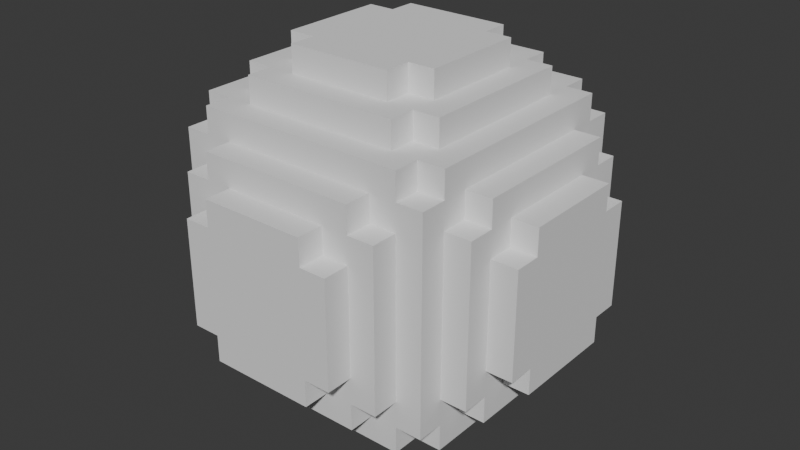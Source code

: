 # Source: golfBallV2.blend  (saved by Blender 4.2.66; exported with 4.5.12 LTS)
import bpy
from mathutils import Matrix  # noqa: F401  (used for matrix-valued properties, if any)

bpy.ops.wm.read_factory_settings(use_empty=True)
scene = bpy.context.scene
scene.name = 'Scene'

# ---- world
world_world = bpy.data.worlds.new('World'); scene.world = world_world
world_world.use_nodes = True; world_world.node_tree.nodes.clear()
_N = world_world.node_tree.nodes; _L = world_world.node_tree.links
n0 = _N.new('ShaderNodeOutputWorld'); n0.name = 'World Output'; n0.location = (300, 300)
n1 = _N.new('ShaderNodeBackground'); n1.name = 'Background'; n1.location = (10, 300)
n1.inputs[0].default_value = (0.05088, 0.05088, 0.05088, 1.0)
_L.new(n1.outputs[0], n0.inputs[0])
n0.is_active_output = True
world_world.color = (0.05088, 0.05088, 0.05088)
world_world.sun_shadow_jitter_overblur = 0.0

# ---- meshes
me_cube_002 = bpy.data.meshes.new('Cube.002')
me_cube_002.from_pydata([(-1.0, -1.0, 1.0), (-1.0, -1.25, 1.25), (-1.25, -1.25, 1.0), (-1.0, -1.25, 1.0), (-1.0, -1.25, 0.75), (-0.75, -1.25, 1.0), (-0.75, -1.25, 0.75), (-1.0, -0.75, 1.25), (-1.0, -1.0, 1.25), (-0.75, -0.75, 1.25), (-0.75, -1.0, 1.25), (-1.25, -1.0, 1.25), (-1.25, -1.0, 1.0), (-1.25, -0.75, 1.0), (-1.25, -1.0, 0.75), (-1.25, -0.75, 0.75), (-1.75, -0.5, 0.75), (-1.0, -0.75, 1.5), (-0.5, -0.5, 1.5), (-0.5, -0.75, 1.5), (-0.75, -0.5, 1.5), (-0.75, -0.75, 1.5), (-0.75, -1.0, 1.5), (-0.5, -0.5, 1.75), (-0.5, -0.75, 1.75), (-0.75, -0.5, 1.75), (-1.0, -1.5, 0.75), (-0.75, -1.5, 1.0), (-0.75, -1.5, 0.75), (-0.75, -1.5, 0.5), (-0.5, -1.5, 0.75), (-0.5, -1.5, 0.5), (-0.75, -1.75, 0.5), (-0.5, -1.75, 0.75), (-0.5, -1.75, 0.5), (-1.5, -0.75, 1.0), (-1.5, -1.0, 0.75), (-1.5, -0.75, 0.75), (-1.5, -0.5, 0.75), (-1.5, -0.75, 0.5), (-1.5, -0.5, 0.5), (-1.75, -0.75, 0.5), (-1.75, -0.5, 0.5), (1.0, -1.0, 1.0), (1.0, -1.25, 1.25), (1.25, -1.25, 1.0), (1.0, -1.25, 1.0), (1.0, -1.25, 0.75), (0.75, -1.25, 1.0), (0.75, -1.25, 0.75), (1.0, -0.75, 1.25), (1.0, -1.0, 1.25), (0.75, -0.75, 1.25), (0.75, -1.0, 1.25), (1.25, -1.0, 1.25), (1.25, -1.0, 1.0), (1.25, -0.75, 1.0), (1.25, -1.0, 0.75), (1.25, -0.75, 0.75), (1.75, -0.5, 0.75), (1.0, -0.75, 1.5), (0.5, -0.5, 1.5), (0.5, -0.75, 1.5), (0.75, -0.5, 1.5), (0.75, -0.75, 1.5), (0.75, -1.0, 1.5), (0.5, -0.5, 1.75), (0.5, -0.75, 1.75), (0.75, -0.5, 1.75), (1.0, -1.5, 0.75), (0.75, -1.5, 1.0), (0.75, -1.5, 0.75), (0.75, -1.5, 0.5), (0.5, -1.5, 0.75), (0.5, -1.5, 0.5), (0.75, -1.75, 0.5), (0.5, -1.75, 0.75), (0.5, -1.75, 0.5), (1.5, -0.75, 1.0), (1.5, -1.0, 0.75), (1.5, -0.75, 0.75), (1.5, -0.5, 0.75), (1.5, -0.75, 0.5), (1.5, -0.5, 0.5), (1.75, -0.75, 0.5), (1.75, -0.5, 0.5), (-1.0, 1.0, 1.0), (-1.0, 1.25, 1.25), (-1.25, 1.25, 1.0), (-1.0, 1.25, 1.0), (-1.0, 1.25, 0.75), (-0.75, 1.25, 1.0), (-0.75, 1.25, 0.75), (-1.0, 0.75, 1.25), (-1.0, 1.0, 1.25), (-0.75, 0.75, 1.25), (-0.75, 1.0, 1.25), (-1.25, 1.0, 1.25), (-1.25, 1.0, 1.0), (-1.25, 0.75, 1.0), (-1.25, 1.0, 0.75), (-1.25, 0.75, 0.75), (-1.75, 0.5, 0.75), (-1.0, 0.75, 1.5), (-0.5, 0.5, 1.5), (-0.5, 0.75, 1.5), (-0.75, 0.5, 1.5), (-0.75, 0.75, 1.5), (-0.75, 1.0, 1.5), (-0.5, 0.5, 1.75), (-0.5, 0.75, 1.75), (-0.75, 0.5, 1.75), (-1.0, 1.5, 0.75), (-0.75, 1.5, 1.0), (-0.75, 1.5, 0.75), (-0.75, 1.5, 0.5), (-0.5, 1.5, 0.75), (-0.5, 1.5, 0.5), (-0.75, 1.75, 0.5), (-0.5, 1.75, 0.75), (-0.5, 1.75, 0.5), (-1.5, 0.75, 1.0), (-1.5, 1.0, 0.75), (-1.5, 0.75, 0.75), (-1.5, 0.5, 0.75), (-1.5, 0.75, 0.5), (-1.5, 0.5, 0.5), (-1.75, 0.75, 0.5), (-1.75, 0.5, 0.5), (1.0, 1.0, 1.0), (1.0, 1.25, 1.25), (1.25, 1.25, 1.0), (1.0, 1.25, 1.0), (1.0, 1.25, 0.75), (0.75, 1.25, 1.0), (0.75, 1.25, 0.75), (1.0, 0.75, 1.25), (1.0, 1.0, 1.25), (0.75, 0.75, 1.25), (0.75, 1.0, 1.25), (1.25, 1.0, 1.25), (1.25, 1.0, 1.0), (1.25, 0.75, 1.0), (1.25, 1.0, 0.75), (1.25, 0.75, 0.75), (1.75, 0.5, 0.75), (1.0, 0.75, 1.5), (0.5, 0.5, 1.5), (0.5, 0.75, 1.5), (0.75, 0.5, 1.5), (0.75, 0.75, 1.5), (0.75, 1.0, 1.5), (0.5, 0.5, 1.75), (0.5, 0.75, 1.75), (0.75, 0.5, 1.75), (1.0, 1.5, 0.75), (0.75, 1.5, 1.0), (0.75, 1.5, 0.75), (0.75, 1.5, 0.5), (0.5, 1.5, 0.75), (0.5, 1.5, 0.5), (0.75, 1.75, 0.5), (0.5, 1.75, 0.75), (0.5, 1.75, 0.5), (1.5, 0.75, 1.0), (1.5, 1.0, 0.75), (1.5, 0.75, 0.75), (1.5, 0.5, 0.75), (1.5, 0.75, 0.5), (1.5, 0.5, 0.5), (1.75, 0.75, 0.5), (1.75, 0.5, 0.5), (-1.0, -1.0, -1.0), (-1.0, -1.25, -1.25), (-1.25, -1.25, -1.0), (-1.0, -1.25, -1.0), (-1.0, -1.25, -0.75), (-0.75, -1.25, -1.0), (-0.75, -1.25, -0.75), (-1.0, -0.75, -1.25), (-1.0, -1.0, -1.25), (-0.75, -0.75, -1.25), (-0.75, -1.0, -1.25), (-1.25, -1.0, -1.25), (-1.25, -1.0, -1.0), (-1.25, -0.75, -1.0), (-1.25, -1.0, -0.75), (-1.25, -0.75, -0.75), (-1.75, -0.5, -0.75), (-1.0, -0.75, -1.5), (-0.5, -0.5, -1.5), (-0.5, -0.75, -1.5), (-0.75, -0.5, -1.5), (-0.75, -0.75, -1.5), (-0.75, -1.0, -1.5), (-0.5, -0.5, -1.75), (-0.5, -0.75, -1.75), (-0.75, -0.5, -1.75), (-1.0, -1.5, -0.75), (-0.75, -1.5, -1.0), (-0.75, -1.5, -0.75), (-0.75, -1.5, -0.5), (-0.5, -1.5, -0.75), (-0.5, -1.5, -0.5), (-0.75, -1.75, -0.5), (-0.5, -1.75, -0.75), (-0.5, -1.75, -0.5), (-1.5, -0.75, -1.0), (-1.5, -1.0, -0.75), (-1.5, -0.75, -0.75), (-1.5, -0.5, -0.75), (-1.5, -0.75, -0.5), (-1.5, -0.5, -0.5), (-1.75, -0.75, -0.5), (-1.75, -0.5, -0.5), (1.0, -1.0, -1.0), (1.0, -1.25, -1.25), (1.25, -1.25, -1.0), (1.0, -1.25, -1.0), (1.0, -1.25, -0.75), (0.75, -1.25, -1.0), (0.75, -1.25, -0.75), (1.0, -0.75, -1.25), (1.0, -1.0, -1.25), (0.75, -0.75, -1.25), (0.75, -1.0, -1.25), (1.25, -1.0, -1.25), (1.25, -1.0, -1.0), (1.25, -0.75, -1.0), (1.25, -1.0, -0.75), (1.25, -0.75, -0.75), (1.75, -0.5, -0.75), (1.0, -0.75, -1.5), (0.5, -0.5, -1.5), (0.5, -0.75, -1.5), (0.75, -0.5, -1.5), (0.75, -0.75, -1.5), (0.75, -1.0, -1.5), (0.5, -0.5, -1.75), (0.5, -0.75, -1.75), (0.75, -0.5, -1.75), (1.0, -1.5, -0.75), (0.75, -1.5, -1.0), (0.75, -1.5, -0.75), (0.75, -1.5, -0.5), (0.5, -1.5, -0.75), (0.5, -1.5, -0.5), (0.75, -1.75, -0.5), (0.5, -1.75, -0.75), (0.5, -1.75, -0.5), (1.5, -0.75, -1.0), (1.5, -1.0, -0.75), (1.5, -0.75, -0.75), (1.5, -0.5, -0.75), (1.5, -0.75, -0.5), (1.5, -0.5, -0.5), (1.75, -0.75, -0.5), (1.75, -0.5, -0.5), (-1.0, 1.0, -1.0), (-1.0, 1.25, -1.25), (-1.25, 1.25, -1.0), (-1.0, 1.25, -1.0), (-1.0, 1.25, -0.75), (-0.75, 1.25, -1.0), (-0.75, 1.25, -0.75), (-1.0, 0.75, -1.25), (-1.0, 1.0, -1.25), (-0.75, 0.75, -1.25), (-0.75, 1.0, -1.25), (-1.25, 1.0, -1.25), (-1.25, 1.0, -1.0), (-1.25, 0.75, -1.0), (-1.25, 1.0, -0.75), (-1.25, 0.75, -0.75), (-1.75, 0.5, -0.75), (-1.0, 0.75, -1.5), (-0.5, 0.5, -1.5), (-0.5, 0.75, -1.5), (-0.75, 0.5, -1.5), (-0.75, 0.75, -1.5), (-0.75, 1.0, -1.5), (-0.5, 0.5, -1.75), (-0.5, 0.75, -1.75), (-0.75, 0.5, -1.75), (-1.0, 1.5, -0.75), (-0.75, 1.5, -1.0), (-0.75, 1.5, -0.75), (-0.75, 1.5, -0.5), (-0.5, 1.5, -0.75), (-0.5, 1.5, -0.5), (-0.75, 1.75, -0.5), (-0.5, 1.75, -0.75), (-0.5, 1.75, -0.5), (-1.5, 0.75, -1.0), (-1.5, 1.0, -0.75), (-1.5, 0.75, -0.75), (-1.5, 0.5, -0.75), (-1.5, 0.75, -0.5), (-1.5, 0.5, -0.5), (-1.75, 0.75, -0.5), (-1.75, 0.5, -0.5), (1.0, 1.0, -1.0), (1.0, 1.25, -1.25), (1.25, 1.25, -1.0), (1.0, 1.25, -1.0), (1.0, 1.25, -0.75), (0.75, 1.25, -1.0), (0.75, 1.25, -0.75), (1.0, 0.75, -1.25), (1.0, 1.0, -1.25), (0.75, 0.75, -1.25), (0.75, 1.0, -1.25), (1.25, 1.0, -1.25), (1.25, 1.0, -1.0), (1.25, 0.75, -1.0), (1.25, 1.0, -0.75), (1.25, 0.75, -0.75), (1.75, 0.5, -0.75), (1.0, 0.75, -1.5), (0.5, 0.5, -1.5), (0.5, 0.75, -1.5), (0.75, 0.5, -1.5), (0.75, 0.75, -1.5), (0.75, 1.0, -1.5), (0.5, 0.5, -1.75), (0.5, 0.75, -1.75), (0.75, 0.5, -1.75), (1.0, 1.5, -0.75), (0.75, 1.5, -1.0), (0.75, 1.5, -0.75), (0.75, 1.5, -0.5), (0.5, 1.5, -0.75), (0.5, 1.5, -0.5), (0.75, 1.75, -0.5), (0.5, 1.75, -0.75), (0.5, 1.75, -0.5), (1.5, 0.75, -1.0), (1.5, 1.0, -0.75), (1.5, 0.75, -0.75), (1.5, 0.5, -0.75), (1.5, 0.75, -0.5), (1.5, 0.5, -0.5), (1.75, 0.75, -0.5), (1.75, 0.5, -0.5)], [], [(22, 65, 53, 10), (9, 7, 17, 21), (24, 67, 62, 19), (0, 12, 11, 8), (4, 6, 28, 26), (32, 204, 201, 29), (14, 186, 208, 36), (30, 73, 76, 33), (6, 5, 27, 28), (0, 8, 1, 3), (176, 4, 26, 198), (29, 201, 203, 200, 198, 26, 28, 31), (15, 14, 36, 37), (10, 9, 21, 22), (17, 103, 107, 104, 106, 20, 18, 21), (1, 44, 46, 49, 48, 5, 6, 3), (0, 3, 2, 12), (13, 15, 37, 35), (7, 93, 103, 17), (18, 20, 25, 23), (124, 126, 123, 121, 35, 37, 40, 38), (130, 137, 138, 139, 96, 95, 94, 87), (106, 111, 25, 20), (260, 88, 98, 101, 100, 272, 273, 270), (62, 61, 64, 65, 22, 21, 18, 19), (19, 18, 23, 24), (199, 242, 220, 177), (39, 211, 213, 41), (31, 30, 33, 34), (29, 31, 34, 32), (36, 208, 209, 212, 211, 39, 40, 37), (40, 39, 41, 42), (38, 40, 42, 16), (97, 11, 12, 15, 13, 99, 101, 98), (16, 102, 124, 38), (174, 184, 187, 186, 14, 15, 12, 2), (27, 70, 71, 74, 73, 30, 31, 28), (45, 217, 218, 221, 219, 47, 49, 46), (50, 136, 138, 137, 140, 54, 51, 52), (99, 13, 35, 121), (52, 64, 60, 50), (43, 51, 54, 55), (47, 69, 71, 49), (72, 244, 247, 75), (79, 251, 229, 57), (49, 71, 70, 48), (43, 46, 44, 51), (219, 241, 69, 47), (69, 241, 243, 246, 244, 72, 74, 71), (58, 80, 79, 57), (53, 65, 64, 52), (63, 149, 147, 150, 146, 60, 64, 61), (43, 55, 45, 46), (56, 78, 80, 58), (60, 146, 136, 50), (61, 66, 68, 63), (167, 81, 83, 80, 78, 164, 166, 169), (149, 63, 68, 154), (333, 161, 163, 162, 119, 120, 118, 290, 292, 291, 334, 335), (62, 67, 66, 61), (84, 256, 254, 82), (74, 77, 76, 73), (72, 75, 77, 74), (82, 254, 255, 252, 251, 79, 80, 83), (83, 85, 84, 82), (81, 59, 85, 83), (140, 141, 144, 142, 56, 58, 55, 54), (81, 167, 145, 59), (217, 45, 55, 58, 57, 229, 230, 227), (88, 260, 261, 264, 262, 90, 92, 89), (179, 265, 267, 266, 269, 183, 180, 181), (142, 164, 78, 56), (96, 139, 151, 108), (95, 107, 103, 93), (105, 148, 153, 110), (86, 94, 97, 98), (90, 112, 114, 92), (115, 287, 290, 118), (122, 294, 272, 100), (4, 176, 178, 175, 174, 2, 3, 6), (113, 156, 134, 91), (92, 114, 113, 91), (86, 89, 87, 94), (262, 284, 112, 90), (112, 284, 286, 289, 287, 115, 117, 114), (101, 123, 122, 100), (96, 108, 107, 95), (91, 134, 135, 132, 130, 87, 89, 92), (86, 98, 88, 89), (99, 121, 123, 101), (104, 109, 111, 106), (110, 153, 152, 154, 68, 66, 67, 24, 23, 25, 111, 109), (148, 105, 104, 107, 108, 151, 150, 147), (105, 110, 109, 104), (127, 299, 297, 125), (117, 120, 119, 116), (115, 118, 120, 117), (188, 274, 300, 299, 127, 128, 102, 16, 42, 41, 213, 214), (125, 297, 298, 295, 294, 122, 123, 126), (126, 128, 127, 125), (124, 102, 128, 126), (288, 331, 334, 291), (303, 313, 316, 315, 143, 144, 141, 131), (133, 305, 307, 304, 303, 131, 132, 135), (138, 136, 146, 150), (129, 141, 140, 137), (133, 135, 157, 155), (161, 333, 330, 158), (143, 315, 337, 165), (135, 134, 156, 157), (129, 137, 130, 132), (305, 133, 155, 327), (158, 330, 332, 329, 327, 155, 157, 160), (144, 143, 165, 166), (139, 138, 150, 151), (129, 132, 131, 141), (142, 144, 166, 164), (147, 149, 154, 152), (148, 147, 152, 153), (168, 340, 342, 170), (160, 159, 162, 163), (158, 160, 163, 161), (170, 342, 343, 317, 231, 257, 256, 84, 85, 59, 145, 171), (165, 337, 338, 341, 340, 168, 169, 166), (169, 168, 170, 171), (167, 169, 171, 145), (216, 223, 224, 225, 182, 181, 180, 173), (182, 225, 237, 194), (181, 193, 189, 179), (191, 234, 239, 196), (172, 180, 183, 184), (176, 198, 200, 178), (119, 162, 159, 116), (205, 248, 245, 202), (178, 200, 199, 177), (172, 175, 173, 180), (187, 209, 208, 186), (182, 194, 193, 181), (192, 278, 276, 279, 275, 189, 193, 190), (177, 220, 221, 218, 216, 173, 175, 178), (172, 184, 174, 175), (185, 207, 209, 187), (189, 275, 265, 179), (190, 195, 197, 192), (296, 210, 212, 209, 207, 293, 295, 298), (302, 259, 266, 267, 268, 311, 310, 309), (278, 192, 197, 283), (234, 191, 190, 193, 194, 237, 236, 233), (191, 196, 195, 190), (247, 249, 248, 205, 206, 204, 32, 34, 33, 76, 77, 75), (203, 206, 205, 202), (201, 204, 206, 203), (212, 214, 213, 211), (210, 188, 214, 212), (269, 270, 273, 271, 185, 187, 184, 183), (210, 296, 274, 188), (202, 245, 246, 243, 242, 199, 200, 203), (226, 312, 309, 310, 308, 222, 224, 223), (271, 293, 207, 185), (224, 222, 232, 236), (215, 227, 226, 223), (219, 221, 243, 241), (221, 220, 242, 243), (215, 223, 216, 218), (230, 229, 251, 252), (225, 224, 236, 237), (232, 318, 322, 319, 321, 235, 233, 236), (215, 218, 217, 227), (228, 230, 252, 250), (222, 308, 318, 232), (233, 235, 240, 238), (339, 341, 338, 336, 250, 252, 255, 253), (321, 326, 240, 235), (234, 233, 238, 239), (246, 245, 248, 249), (244, 246, 249, 247), (255, 254, 256, 257), (253, 255, 257, 231), (312, 226, 227, 230, 228, 314, 316, 313), (231, 317, 339, 253), (44, 1, 8, 9, 10, 53, 52, 51), (314, 228, 250, 336), (280, 323, 311, 268), (267, 265, 275, 279), (282, 325, 320, 277), (258, 270, 269, 266), (262, 264, 286, 284), (264, 263, 285, 286), (258, 266, 259, 261), (273, 272, 294, 295), (268, 267, 279, 280), (259, 302, 304, 307, 306, 263, 264, 261), (258, 261, 260, 270), (271, 273, 295, 293), (276, 278, 283, 281), (240, 326, 324, 325, 282, 281, 283, 197, 195, 196, 239, 238), (320, 319, 322, 323, 280, 279, 276, 277), (277, 276, 281, 282), (289, 288, 291, 292), (287, 289, 292, 290), (298, 297, 299, 300), (296, 298, 300, 274), (310, 322, 318, 308), (301, 309, 312, 313), (305, 327, 329, 307), (307, 329, 328, 306), (301, 304, 302, 309), (316, 338, 337, 315), (311, 323, 322, 310), (301, 313, 303, 304), (314, 336, 338, 316), (319, 324, 326, 321), (320, 325, 324, 319), (332, 335, 334, 331), (330, 333, 335, 332), (341, 343, 342, 340), (339, 317, 343, 341), (11, 97, 94, 95, 93, 7, 9, 8), (285, 263, 306, 328), (285, 328, 329, 332, 331, 288, 289, 286), (113, 114, 117, 116, 159, 160, 157, 156), (5, 48, 70, 27)])
_uv = me_cube_002.uv_layers.new(name='UVMap')
_uv.uv.foreach_set('vector', [0.0, 0.0, 0.0, 0.0, 0.0, 0.0, 0.0, 0.0, 0.0, 0.0, 0.0, 0.0, 0.0, 0.0, 0.0, 0.0, 0.0, 0.0, 0.0, 0.0, 0.0, 0.0, 0.0, 0.0, 0.0, 0.0, 0.0, 0.0, 0.0, 0.0, 0.0, 0.0, 0.0, 0.0, 0.0, 0.0, 0.0, 0.0, 0.0, 0.0, 0.0, 0.0, 0.0, 0.0, 0.0, 0.0, 0.0, 0.0, 0.0, 0.0, 0.0, 0.0, 0.0, 0.0, 0.0, 0.0, 0.0, 0.0, 0.0, 0.0, 0.0, 0.0, 0.0, 0.0, 0.0, 0.0, 0.0, 0.0, 0.0, 0.0, 0.0, 0.0, 0.0, 0.0, 0.0, 0.0, 0.0, 0.0, 0.0, 0.0, 0.0, 0.0, 0.0, 0.0, 0.0, 0.0, 0.0, 0.0, 0.0, 0.0, 0.0, 0.0, 0.0, 0.0, 0.0, 0.0, 0.0, 0.0, 0.0, 0.0, 0.0, 0.0, 0.0, 0.0, 0.0, 0.0, 0.0, 0.0, 0.0, 0.0, 0.0, 0.0, 0.0, 0.0, 0.0, 0.0, 0.0, 0.0, 0.0, 0.0, 0.0, 0.0, 0.0, 0.0, 0.0, 0.0, 0.0, 0.0, 0.0, 0.0, 0.0, 0.0, 0.0, 0.0, 0.0, 0.0, 0.0, 0.0, 0.0, 0.0, 0.0, 0.0, 0.0, 0.0, 0.0, 0.0, 0.0, 0.0, 0.0, 0.0, 0.0, 0.0, 0.0, 0.0, 0.0, 0.0, 0.0, 0.0, 0.0, 0.0, 0.0, 0.0, 0.0, 0.0, 0.0, 0.0, 0.0, 0.0, 0.0, 0.0, 0.0, 0.0, 0.0, 0.0, 0.0, 0.0, 0.0, 0.0, 0.0, 0.0, 0.0, 0.0, 0.0, 0.0, 0.0, 0.0, 0.0, 0.0, 0.0, 0.0, 0.0, 0.0, 0.0, 0.0, 0.0, 0.0, 0.0, 0.0, 0.0, 0.0, 0.0, 0.0, 0.0, 0.0, 0.0, 0.0, 0.0, 0.0, 0.0, 0.0, 0.0, 0.0, 0.0, 0.0, 0.0, 0.0, 0.0, 0.0, 0.0, 0.0, 0.0, 0.0, 0.0, 0.0, 0.0, 0.0, 0.0, 0.0, 0.0, 0.0, 0.0, 0.0, 0.0, 0.0, 0.0, 0.0, 0.0, 0.0, 0.0, 0.0, 0.0, 0.0, 0.0, 0.0, 0.0, 0.0, 0.0, 0.0, 0.0, 0.0, 0.0, 0.0, 0.0, 0.0, 0.0, 0.0, 0.0, 0.0, 0.0, 0.0, 0.0, 0.0, 0.0, 0.0, 0.0, 0.0, 0.0, 0.0, 0.0, 0.0, 0.0, 0.0, 0.0, 0.0, 0.0, 0.0, 0.0, 0.0, 0.0, 0.0, 0.0, 0.0, 0.0, 0.0, 0.0, 0.0, 0.0, 0.0, 0.0, 0.0, 0.0, 0.0, 0.0, 0.0, 0.0, 0.0, 0.0, 0.0, 0.0, 0.0, 0.0, 0.0, 0.0, 0.0, 0.0, 0.0, 0.0, 0.0, 0.0, 0.0, 0.0, 0.0, 0.0, 0.0, 0.0, 0.0, 0.0, 0.0, 0.0, 0.0, 0.0, 0.0, 0.0, 0.0, 0.0, 0.0, 0.0, 0.0, 0.0, 0.0, 0.0, 0.0, 0.0, 0.0, 0.0, 0.0, 0.0, 0.0, 0.0, 0.0, 0.0, 0.0, 0.0, 0.0, 0.0, 0.0, 0.0, 0.0, 0.0, 0.0, 0.0, 0.0, 0.0, 0.0, 0.0, 0.0, 0.0, 0.0, 0.0, 0.0, 0.0, 0.0, 0.0, 0.0, 0.0, 0.0, 0.0, 0.0, 0.0, 0.0, 0.0, 0.0, 0.0, 0.0, 0.0, 0.0, 0.0, 0.0, 0.0, 0.0, 0.0, 0.0, 0.0, 0.0, 0.0, 0.0, 0.0, 0.0, 0.0, 0.0, 0.0, 0.0, 0.0, 0.0, 0.0, 0.0, 0.0, 0.0, 0.0, 0.0, 0.0, 0.0, 0.0, 0.0, 0.0, 0.0, 0.0, 0.0, 0.0, 0.0, 0.0, 0.0, 0.0, 0.0, 0.0, 0.0, 0.0, 0.0, 0.0, 0.0, 0.0, 0.0, 0.0, 0.0, 0.0, 0.0, 0.0, 0.0, 0.0, 0.0, 0.0, 0.0, 0.0, 0.0, 0.0, 0.0, 0.0, 0.0, 0.0, 0.0, 0.0, 0.0, 0.0, 0.0, 0.0, 0.0, 0.0, 0.0, 0.0, 0.0, 0.0, 0.0, 0.0, 0.0, 0.0, 0.0, 0.0, 0.0, 0.0, 0.0, 0.0, 0.0, 0.0, 0.0, 0.0, 0.0, 0.0, 0.0, 0.0, 0.0, 0.0, 0.0, 0.0, 0.0, 0.0, 0.0, 0.0, 0.0, 0.0, 0.0, 0.0, 0.0, 0.0, 0.0, 0.0, 0.0, 0.0, 0.0, 0.0, 0.0, 0.0, 0.0, 0.0, 0.0, 0.0, 0.0, 0.0, 0.0, 0.0, 0.0, 0.0, 0.0, 0.0, 0.0, 0.0, 0.0, 0.0, 0.0, 0.0, 0.0, 0.0, 0.0, 0.0, 0.0, 0.0, 0.0, 0.0, 0.0, 0.0, 0.0, 0.0, 0.0, 0.0, 0.0, 0.0, 0.0, 0.0, 0.0, 0.0, 0.0, 0.0, 0.0, 0.0, 0.0, 0.0, 0.0, 0.0, 0.0, 0.0, 0.0, 0.0, 0.0, 0.0, 0.0, 0.0, 0.0, 0.0, 0.0, 0.0, 0.0, 0.0, 0.0, 0.0, 0.0, 0.0, 0.0, 0.0, 0.0, 0.0, 0.0, 0.0, 0.0, 0.0, 0.0, 0.0, 0.0, 0.0, 0.0, 0.0, 0.0, 0.0, 0.0, 0.0, 0.0, 0.0, 0.0, 0.0, 0.0, 0.0, 0.0, 0.0, 0.0, 0.0, 0.0, 0.0, 0.0, 0.0, 0.0, 0.0, 0.0, 0.0, 0.0, 0.0, 0.0, 0.0, 0.0, 0.0, 0.0, 0.0, 0.0, 0.0, 0.0, 0.0, 0.0, 0.0, 0.0, 0.0, 0.0, 0.0, 0.0, 0.0, 0.0, 0.0, 0.0, 0.0, 0.0, 0.0, 0.0, 0.0, 0.0, 0.0, 0.0, 0.0, 0.0, 0.0, 0.0, 0.0, 0.0, 0.0, 0.0, 0.0, 0.0, 0.0, 0.0, 0.0, 0.0, 0.0, 0.0, 0.0, 0.0, 0.0, 0.0, 0.0, 0.0, 0.0, 0.0, 0.0, 0.0, 0.0, 0.0, 0.0, 0.0, 0.0, 0.0, 0.0, 0.0, 0.0, 0.0, 0.0, 0.0, 0.0, 0.0, 0.0, 0.0, 0.0, 0.0, 0.0, 0.0, 0.0, 0.0, 0.0, 0.0, 0.0, 0.0, 0.0, 0.0, 0.0, 0.0, 0.0, 0.0, 0.0, 0.0, 0.0, 0.0, 0.0, 0.0, 0.0, 0.0, 0.0, 0.0, 0.0, 0.0, 0.0, 0.0, 0.0, 0.0, 0.0, 0.0, 0.0, 0.0, 0.0, 0.0, 0.0, 0.0, 0.0, 0.0, 0.0, 0.0, 0.0, 0.0, 0.0, 0.0, 0.0, 0.0, 0.0, 0.0, 0.0, 0.0, 0.0, 0.0, 0.0, 0.0, 0.0, 0.0, 0.0, 0.0, 0.0, 0.0, 0.0, 0.0, 0.0, 0.0, 0.0, 0.0, 0.0, 0.0, 0.0, 0.0, 0.0, 0.0, 0.0, 0.0, 0.0, 0.0, 0.0, 0.0, 0.0, 0.0, 0.0, 0.0, 0.0, 0.0, 0.0, 0.0, 0.0, 0.0, 0.0, 0.0, 0.0, 0.0, 0.0, 0.0, 0.0, 0.0, 0.0, 0.0, 0.0, 0.0, 0.0, 0.0, 0.0, 0.0, 0.0, 0.0, 0.0, 0.0, 0.0, 0.0, 0.0, 0.0, 0.0, 0.0, 0.0, 0.0, 0.0, 0.0, 0.0, 0.0, 0.0, 0.0, 0.0, 0.0, 0.0, 0.0, 0.0, 0.0, 0.0, 0.0, 0.0, 0.0, 0.0, 0.0, 0.0, 0.0, 0.0, 0.0, 0.0, 0.0, 0.0, 0.0, 0.0, 0.0, 0.0, 0.0, 0.0, 0.0, 0.0, 0.0, 0.0, 0.0, 0.0, 0.0, 0.0, 0.0, 0.0, 0.0, 0.0, 0.0, 0.0, 0.0, 0.0, 0.0, 0.0, 0.0, 0.0, 0.0, 0.0, 0.0, 0.0, 0.0, 0.0, 0.0, 0.0, 0.0, 0.0, 0.0, 0.0, 0.0, 0.0, 0.0, 0.0, 0.0, 0.0, 0.0, 0.0, 0.0, 0.0, 0.0, 0.0, 0.0, 0.0, 0.0, 0.0, 0.0, 0.0, 0.0, 0.0, 0.0, 0.0, 0.0, 0.0, 0.0, 0.0, 0.0, 0.0, 0.0, 0.0, 0.0, 0.0, 0.0, 0.0, 0.0, 0.0, 0.0, 0.0, 0.0, 0.0, 0.0, 0.0, 0.0, 0.0, 0.0, 0.0, 0.0, 0.0, 0.0, 0.0, 0.0, 0.0, 0.0, 0.0, 0.0, 0.0, 0.0, 0.0, 0.0, 0.0, 0.0, 0.0, 0.0, 0.0, 0.0, 0.0, 0.0, 0.0, 0.0, 0.0, 0.0, 0.0, 0.0, 0.0, 0.0, 0.0, 0.0, 0.0, 0.0, 0.0, 0.0, 0.0, 0.0, 0.0, 0.0, 0.0, 0.0, 0.0, 0.0, 0.0, 0.0, 0.0, 0.0, 0.0, 0.0, 0.0, 0.0, 0.0, 0.0, 0.0, 0.0, 0.0, 0.0, 0.0, 0.0, 0.0, 0.0, 0.0, 0.0, 0.0, 0.0, 0.0, 0.0, 0.0, 0.0, 0.0, 0.0, 0.0, 0.0, 0.0, 0.0, 0.0, 0.0, 0.0, 0.0, 0.0, 0.0, 0.0, 0.0, 0.0, 0.0, 0.0, 0.0, 0.0, 0.0, 0.0, 0.0, 0.0, 0.0, 0.0, 0.0, 0.0, 0.0, 0.0, 0.0, 0.0, 0.0, 0.0, 0.0, 0.0, 0.0, 0.0, 0.0, 0.0, 0.0, 0.0, 0.0, 0.0, 0.0, 0.0, 0.0, 0.0, 0.0, 0.0, 0.0, 0.0, 0.0, 0.0, 0.0, 0.0, 0.0, 0.0, 0.0, 0.0, 0.0, 0.0, 0.0, 0.0, 0.0, 0.0, 0.0, 0.0, 0.0, 0.0, 0.0, 0.0, 0.0, 0.0, 0.0, 0.0, 0.0, 0.0, 0.0, 0.0, 0.0, 0.0, 0.0, 0.0, 0.0, 0.0, 0.0, 0.0, 0.0, 0.0, 0.0, 0.0, 0.0, 0.0, 0.0, 0.0, 0.0, 0.0, 0.0, 0.0, 0.0, 0.0, 0.0, 0.0, 0.0, 0.0, 0.0, 0.0, 0.0, 0.0, 0.0, 0.0, 0.0, 0.0, 0.0, 0.0, 0.0, 0.0, 0.0, 0.0, 0.0, 0.0, 0.0, 0.0, 0.0, 0.0, 0.0, 0.0, 0.0, 0.0, 0.0, 0.0, 0.0, 0.0, 0.0, 0.0, 0.0, 0.0, 0.0, 0.0, 0.0, 0.0, 0.0, 0.0, 0.0, 0.0, 0.0, 0.0, 0.0, 0.0, 0.0, 0.0, 0.0, 0.0, 0.0, 0.0, 0.0, 0.0, 0.0, 0.0, 0.0, 0.0, 0.0, 0.0, 0.0, 0.0, 0.0, 0.0, 0.0, 0.0, 0.0, 0.0, 0.0, 0.0, 0.0, 0.0, 0.0, 0.0, 0.0, 0.0, 0.0, 0.0, 0.0, 0.0, 0.0, 0.0, 0.0, 0.0, 0.0, 0.0, 0.0, 0.0, 0.0, 0.0, 0.0, 0.0, 0.0, 0.0, 0.0, 0.0, 0.0, 0.0, 0.0, 0.0, 0.0, 0.0, 0.0, 0.0, 0.0, 0.0, 0.0, 0.0, 0.0, 0.0, 0.0, 0.0, 0.0, 0.0, 0.0, 0.0, 0.0, 0.0, 0.0, 0.0, 0.0, 0.0, 0.0, 0.0, 0.0, 0.0, 0.0, 0.0, 0.0, 0.0, 0.0, 0.0, 0.0, 0.0, 0.0, 0.0, 0.0, 0.0, 0.0, 0.0, 0.0, 0.0, 0.0, 0.0, 0.0, 0.0, 0.0, 0.0, 0.0, 0.0, 0.0, 0.0, 0.0, 0.0, 0.0, 0.0, 0.0, 0.0, 0.0, 0.0, 0.0, 0.0, 0.0, 0.0, 0.0, 0.0, 0.0, 0.0, 0.0, 0.0, 0.0, 0.0, 0.0, 0.0, 0.0, 0.0, 0.0, 0.0, 0.0, 0.0, 0.0, 0.0, 0.0, 0.0, 0.0, 0.0, 0.0, 0.0, 0.0, 0.0, 0.0, 0.0, 0.0, 0.0, 0.0, 0.0, 0.0, 0.0, 0.0, 0.0, 0.0, 0.0, 0.0, 0.0, 0.0, 0.0, 0.0, 0.0, 0.0, 0.0, 0.0, 0.0, 0.0, 0.0, 0.0, 0.0, 0.0, 0.0, 0.0, 0.0, 0.0, 0.0, 0.0, 0.0, 0.0, 0.0, 0.0, 0.0, 0.0, 0.0, 0.0, 0.0, 0.0, 0.0, 0.0, 0.0, 0.0, 0.0, 0.0, 0.0, 0.0, 0.0, 0.0, 0.0, 0.0, 0.0, 0.0, 0.0, 0.0, 0.0, 0.0, 0.0, 0.0, 0.0, 0.0, 0.0, 0.0, 0.0, 0.0, 0.0, 0.0, 0.0, 0.0, 0.0, 0.0, 0.0, 0.0, 0.0, 0.0, 0.0, 0.0, 0.0, 0.0, 0.0, 0.0, 0.0, 0.0, 0.0, 0.0, 0.0, 0.0, 0.0, 0.0, 0.0, 0.0, 0.0, 0.0, 0.0, 0.0, 0.0, 0.0, 0.0, 0.0, 0.0, 0.0, 0.0, 0.0, 0.0, 0.0, 0.0, 0.0, 0.0, 0.0, 0.0, 0.0, 0.0, 0.0, 0.0, 0.0, 0.0, 0.0, 0.0, 0.0, 0.0, 0.0, 0.0, 0.0, 0.0, 0.0, 0.0, 0.0, 0.0, 0.0, 0.0, 0.0, 0.0, 0.0, 0.0, 0.0, 0.0, 0.0, 0.0, 0.0, 0.0, 0.0, 0.0, 0.0, 0.0, 0.0, 0.0, 0.0, 0.0, 0.0, 0.0, 0.0, 0.0, 0.0, 0.0, 0.0, 0.0, 0.0, 0.0, 0.0, 0.0, 0.0, 0.0, 0.0, 0.0, 0.0, 0.0, 0.0, 0.0, 0.0, 0.0, 0.0, 0.0, 0.0, 0.0, 0.0, 0.0, 0.0, 0.0, 0.0, 0.0, 0.0, 0.0, 0.0, 0.0, 0.0, 0.0, 0.0, 0.0, 0.0, 0.0, 0.0, 0.0, 0.0, 0.0, 0.0, 0.0, 0.0, 0.0, 0.0, 0.0, 0.0, 0.0, 0.0, 0.0, 0.0, 0.0, 0.0, 0.0, 0.0, 0.0, 0.0, 0.0, 0.0, 0.0, 0.0, 0.0, 0.0, 0.0, 0.0, 0.0, 0.0, 0.0, 0.0, 0.0, 0.0, 0.0, 0.0, 0.0, 0.0, 0.0, 0.0, 0.0, 0.0, 0.0, 0.0, 0.0, 0.0, 0.0, 0.0, 0.0, 0.0, 0.0, 0.0, 0.0, 0.0, 0.0, 0.0, 0.0, 0.0, 0.0, 0.0, 0.0, 0.0, 0.0, 0.0, 0.0, 0.0, 0.0, 0.0, 0.0, 0.0, 0.0, 0.0, 0.0, 0.0, 0.0, 0.0, 0.0, 0.0, 0.0, 0.0, 0.0, 0.0, 0.0, 0.0, 0.0, 0.0, 0.0, 0.0, 0.0, 0.0, 0.0, 0.0, 0.0, 0.0, 0.0, 0.0, 0.0, 0.0, 0.0, 0.0, 0.0, 0.0, 0.0, 0.0, 0.0, 0.0, 0.0, 0.0, 0.0, 0.0, 0.0, 0.0, 0.0, 0.0, 0.0, 0.0, 0.0, 0.0, 0.0, 0.0, 0.0, 0.0, 0.0, 0.0, 0.0, 0.0, 0.0, 0.0, 0.0, 0.0, 0.0, 0.0, 0.0, 0.0, 0.0, 0.0, 0.0, 0.0, 0.0, 0.0, 0.0, 0.0, 0.0, 0.0, 0.0, 0.0, 0.0, 0.0, 0.0, 0.0, 0.0, 0.0, 0.0, 0.0, 0.0, 0.0, 0.0, 0.0, 0.0, 0.0, 0.0, 0.0, 0.0, 0.0, 0.0, 0.0, 0.0, 0.0, 0.0, 0.0, 0.0, 0.0, 0.0, 0.0, 0.0, 0.0, 0.0, 0.0, 0.0, 0.0, 0.0, 0.0, 0.0, 0.0, 0.0, 0.0, 0.0, 0.0, 0.0, 0.0, 0.0, 0.0, 0.0, 0.0, 0.0, 0.0, 0.0, 0.0, 0.0, 0.0, 0.0, 0.0, 0.0, 0.0, 0.0, 0.0, 0.0, 0.0, 0.0, 0.0, 0.0, 0.0, 0.0, 0.0, 0.0, 0.0, 0.0, 0.0, 0.0, 0.0, 0.0, 0.0, 0.0, 0.0, 0.0, 0.0, 0.0, 0.0, 0.0, 0.0, 0.0, 0.0, 0.0, 0.0, 0.0, 0.0, 0.0, 0.0, 0.0, 0.0, 0.0, 0.0, 0.0, 0.0, 0.0, 0.0, 0.0, 0.0, 0.0, 0.0, 0.0, 0.0, 0.0, 0.0, 0.0, 0.0, 0.0, 0.0, 0.0, 0.0, 0.0, 0.0, 0.0, 0.0, 0.0, 0.0, 0.0, 0.0, 0.0, 0.0, 0.0, 0.0, 0.0, 0.0, 0.0, 0.0, 0.0, 0.0, 0.0, 0.0, 0.0, 0.0, 0.0, 0.0, 0.0, 0.0, 0.0, 0.0, 0.0, 0.0, 0.0, 0.0, 0.0, 0.0, 0.0, 0.0, 0.0, 0.0, 0.0, 0.0, 0.0, 0.0, 0.0, 0.0, 0.0, 0.0, 0.0, 0.0, 0.0, 0.0, 0.0, 0.0, 0.0, 0.0, 0.0, 0.0, 0.0, 0.0, 0.0, 0.0, 0.0, 0.0, 0.0, 0.0, 0.0, 0.0, 0.0, 0.0, 0.0, 0.0, 0.0, 0.0, 0.0, 0.0, 0.0, 0.0, 0.0, 0.0, 0.0, 0.0, 0.0, 0.0, 0.0, 0.0, 0.0, 0.0, 0.0, 0.0, 0.0, 0.0, 0.0, 0.0, 0.0, 0.0, 0.0, 0.0, 0.0, 0.0, 0.0, 0.0, 0.0, 0.0, 0.0, 0.0, 0.0, 0.0, 0.0, 0.0, 0.0, 0.0, 0.0, 0.0, 0.0, 0.0, 0.0, 0.0, 0.0, 0.0, 0.0, 0.0, 0.0, 0.0, 0.0, 0.0, 0.0, 0.0, 0.0, 0.0, 0.0, 0.0, 0.0, 0.0, 0.0, 0.0, 0.0, 0.0, 0.0, 0.0, 0.0, 0.0, 0.0, 0.0, 0.0, 0.0, 0.0, 0.0, 0.0, 0.0, 0.0, 0.0, 0.0, 0.0, 0.0, 0.0, 0.0, 0.0, 0.0, 0.0, 0.0, 0.0, 0.0, 0.0, 0.0, 0.0, 0.0, 0.0, 0.0, 0.0, 0.0, 0.0, 0.0, 0.0, 0.0, 0.0, 0.0, 0.0, 0.0, 0.0, 0.0, 0.0, 0.0, 0.0, 0.0, 0.0, 0.0, 0.0, 0.0, 0.0, 0.0, 0.0, 0.0, 0.0, 0.0, 0.0, 0.0, 0.0, 0.0, 0.0, 0.0, 0.0, 0.0, 0.0, 0.0, 0.0, 0.0, 0.0, 0.0, 0.0, 0.0, 0.0, 0.0, 0.0, 0.0, 0.0, 0.0, 0.0, 0.0, 0.0, 0.0, 0.0, 0.0, 0.0, 0.0, 0.0, 0.0, 0.0, 0.0, 0.0, 0.0, 0.0, 0.0, 0.0, 0.0, 0.0, 0.0, 0.0, 0.0, 0.0, 0.0, 0.0, 0.0, 0.0, 0.0, 0.0, 0.0, 0.0, 0.0, 0.0, 0.0, 0.0, 0.0, 0.0, 0.0, 0.0, 0.0, 0.0, 0.0, 0.0, 0.0, 0.0, 0.0, 0.0, 0.0, 0.0, 0.0, 0.0, 0.0, 0.0, 0.0, 0.0, 0.0, 0.0, 0.0, 0.0, 0.0, 0.0, 0.0, 0.0, 0.0, 0.0, 0.0, 0.0, 0.0, 0.0, 0.0, 0.0, 0.0, 0.0, 0.0, 0.0, 0.0, 0.0, 0.0, 0.0, 0.0, 0.0, 0.0, 0.0, 0.0, 0.0, 0.0, 0.0, 0.0, 0.0, 0.0, 0.0, 0.0, 0.0, 0.0, 0.0, 0.0, 0.0, 0.0, 0.0, 0.0, 0.0, 0.0, 0.0, 0.0, 0.0, 0.0, 0.0, 0.0, 0.0, 0.0, 0.0, 0.0, 0.0, 0.0, 0.0, 0.0, 0.0, 0.0, 0.0, 0.0, 0.0, 0.0, 0.0, 0.0, 0.0, 0.0, 0.0, 0.0, 0.0, 0.0, 0.0, 0.0, 0.0, 0.0, 0.0, 0.0, 0.0, 0.0, 0.0, 0.0, 0.0, 0.0, 0.0, 0.0, 0.0, 0.0, 0.0, 0.0, 0.0, 0.0, 0.0, 0.0, 0.0, 0.0, 0.0, 0.0, 0.0, 0.0, 0.0, 0.0, 0.0, 0.0, 0.0, 0.0, 0.0, 0.0, 0.0, 0.0, 0.0, 0.0, 0.0, 0.0, 0.0, 0.0, 0.0, 0.0, 0.0, 0.0, 0.0, 0.0, 0.0, 0.0, 0.0, 0.0, 0.0, 0.0, 0.0, 0.0, 0.0, 0.0, 0.0, 0.0, 0.0, 0.0, 0.0, 0.0, 0.0, 0.0, 0.0, 0.0, 0.0, 0.0, 0.0, 0.0, 0.0, 0.0, 0.0, 0.0, 0.0, 0.0, 0.0, 0.0, 0.0, 0.0, 0.0, 0.0, 0.0, 0.0, 0.0, 0.0, 0.0, 0.0, 0.0, 0.0, 0.0, 0.0, 0.0, 0.0, 0.0, 0.0, 0.0, 0.0, 0.0, 0.0, 0.0, 0.0, 0.0, 0.0, 0.0, 0.0, 0.0, 0.0, 0.0, 0.0, 0.0, 0.0, 0.0, 0.0, 0.0, 0.0, 0.0, 0.0, 0.0, 0.0, 0.0, 0.0, 0.0, 0.0, 0.0, 0.0, 0.0, 0.0, 0.0, 0.0, 0.0, 0.0, 0.0, 0.0, 0.0, 0.0, 0.0, 0.0, 0.0, 0.0, 0.0, 0.0, 0.0, 0.0, 0.0, 0.0, 0.0, 0.0, 0.0, 0.0, 0.0, 0.0, 0.0, 0.0, 0.0, 0.0, 0.0, 0.0, 0.0, 0.0, 0.0, 0.0, 0.0, 0.0, 0.0, 0.0, 0.0, 0.0, 0.0, 0.0, 0.0, 0.0, 0.0, 0.0, 0.0, 0.0, 0.0, 0.0, 0.0, 0.0, 0.0, 0.0, 0.0, 0.0, 0.0, 0.0, 0.0, 0.0, 0.0, 0.0, 0.0, 0.0, 0.0, 0.0, 0.0, 0.0, 0.0])
me_cube_002.update()

# ---- objects
ob_cube = bpy.data.objects.new('Cube', me_cube_002)

# ---- transforms, parenting, visibility, modifiers, constraints
ob_cube.location = (0.0, 0.0, 0.0)

# ---- collection membership
scene.collection.objects.link(ob_cube)

# ---- scene / render settings (as saved in the file)
scene.frame_start = 1; scene.frame_end = 250; scene.frame_set(29)
scene.render.engine = 'BLENDER_EEVEE_NEXT'
bpy.context.view_layer.update()

# ---- added for rendering (the .blend has no active camera and no usable light): camera, sun
cam_auto = bpy.data.cameras.new('AutoCamera')
cam_auto.lens = 50.0
cam_auto.sensor_width = 36.0
cam_auto.clip_end = 1000.0
ob_auto_camera = bpy.data.objects.new('AutoCamera', cam_auto)
scene.collection.objects.link(ob_auto_camera)
ob_auto_camera.location = (5.60888, -6.73065, 4.4871)
ob_auto_camera.rotation_euler = (1.09748, -7.21219e-08, 0.694738)
scene.camera = ob_auto_camera
light_auto_sun = bpy.data.lights.new('AutoSun', 'SUN')
light_auto_sun.energy = 3.0
light_auto_sun.angle = 0.0523599
ob_auto_sun = bpy.data.objects.new('AutoSun', light_auto_sun)
scene.collection.objects.link(ob_auto_sun)
ob_auto_sun.rotation_euler = (0.872665, 0.174533, 0.523599)
bpy.context.view_layer.update()
